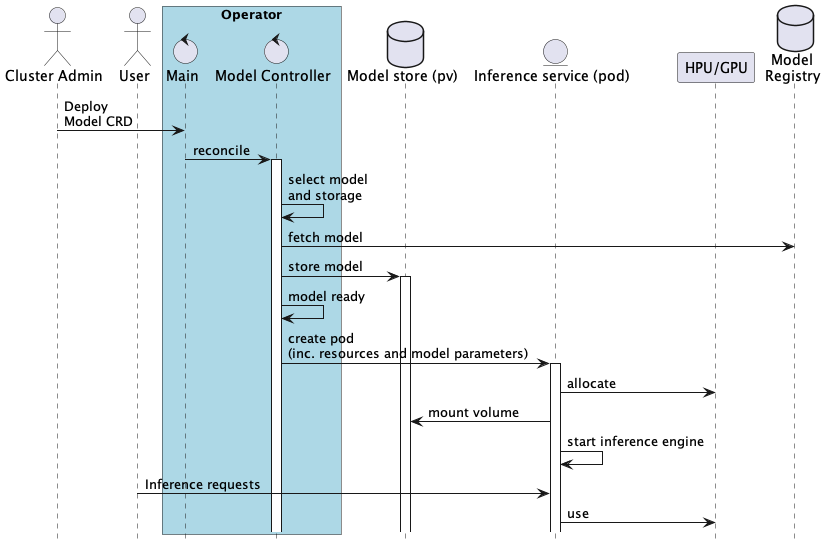

The diagram above was rendered by PlantUML. Its source (embedded in the PNG):
@startuml

hide footbox

actor "Cluster Admin" as admin
actor "User" as user
box "Operator" #LightBlue
control "Main" as operator
control "Model Controller" as cache
end box
database "Model store (pv)" as pv
entity "Inference service (pod)" as pod
participant "HPU/GPU" as accelerator
database "Model\nRegistry" as registry

admin -> operator: Deploy\nModel CRD
operator -> cache: reconcile
activate cache
cache -> cache: select model\nand storage
cache -> registry: fetch model
cache -> pv: store model
activate pv
cache -> cache: model ready
cache -> pod: create pod\n(inc. resources and model parameters)
activate pod
pod -> accelerator: allocate
pod -> pv: mount volume
pod -> pod: start inference engine
user -> pod: Inference requests
pod -> accelerator: use
@enduml